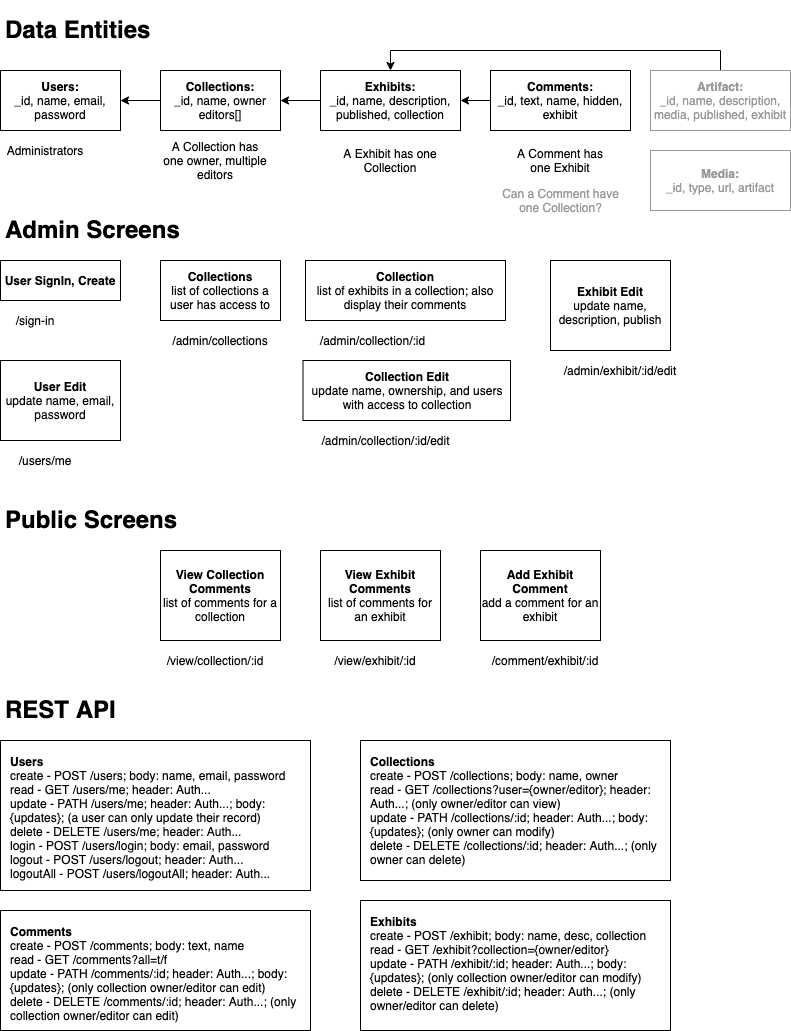

The diagram above was exported from draw.io. Its source (the exported page's mxGraphModel, read from the mxfile embedded in the PNG):
<mxGraphModel dx="1124" dy="635" grid="1" gridSize="10" guides="1" tooltips="1" connect="1" arrows="1" fold="1" page="1" pageScale="1" pageWidth="850" pageHeight="1100" math="0" shadow="0">
  <root>
    <mxCell id="0" />
    <mxCell id="1" parent="0" />
    <mxCell id="KkjCR7LYdQqrNpHg-T1N-2" value="&lt;b&gt;Users:&lt;/b&gt;&lt;br&gt;_id, name, email, password" style="rounded=0;whiteSpace=wrap;html=1;" parent="1" vertex="1">
      <mxGeometry x="40" y="80" width="120" height="60" as="geometry" />
    </mxCell>
    <mxCell id="KkjCR7LYdQqrNpHg-T1N-30" style="edgeStyle=orthogonalEdgeStyle;rounded=0;orthogonalLoop=1;jettySize=auto;html=1;exitX=0;exitY=0.5;exitDx=0;exitDy=0;entryX=1;entryY=0.5;entryDx=0;entryDy=0;fontColor=#999999;" parent="1" source="KkjCR7LYdQqrNpHg-T1N-3" target="KkjCR7LYdQqrNpHg-T1N-2" edge="1">
      <mxGeometry relative="1" as="geometry" />
    </mxCell>
    <mxCell id="KkjCR7LYdQqrNpHg-T1N-3" value="&lt;b&gt;Collections:&lt;/b&gt;&lt;br&gt;_id, name, owner editors[]" style="rounded=0;whiteSpace=wrap;html=1;" parent="1" vertex="1">
      <mxGeometry x="200" y="80" width="120" height="60" as="geometry" />
    </mxCell>
    <mxCell id="KkjCR7LYdQqrNpHg-T1N-31" style="edgeStyle=orthogonalEdgeStyle;rounded=0;orthogonalLoop=1;jettySize=auto;html=1;exitX=0;exitY=0.5;exitDx=0;exitDy=0;entryX=1;entryY=0.5;entryDx=0;entryDy=0;fontColor=#999999;" parent="1" source="KkjCR7LYdQqrNpHg-T1N-4" target="KkjCR7LYdQqrNpHg-T1N-3" edge="1">
      <mxGeometry relative="1" as="geometry" />
    </mxCell>
    <mxCell id="KkjCR7LYdQqrNpHg-T1N-4" value="&lt;b&gt;Exhibits:&lt;/b&gt;&lt;br&gt;_id, name, description, published, collection" style="rounded=0;whiteSpace=wrap;html=1;" parent="1" vertex="1">
      <mxGeometry x="360" y="80" width="140" height="60" as="geometry" />
    </mxCell>
    <mxCell id="KkjCR7LYdQqrNpHg-T1N-32" style="edgeStyle=orthogonalEdgeStyle;rounded=0;orthogonalLoop=1;jettySize=auto;html=1;exitX=0;exitY=0.5;exitDx=0;exitDy=0;entryX=1;entryY=0.5;entryDx=0;entryDy=0;fontColor=#999999;" parent="1" source="KkjCR7LYdQqrNpHg-T1N-5" target="KkjCR7LYdQqrNpHg-T1N-4" edge="1">
      <mxGeometry relative="1" as="geometry" />
    </mxCell>
    <mxCell id="KkjCR7LYdQqrNpHg-T1N-5" value="&lt;b&gt;Comments:&lt;/b&gt;&lt;br&gt;_id, text, name, hidden, exhibit" style="rounded=0;whiteSpace=wrap;html=1;" parent="1" vertex="1">
      <mxGeometry x="530" y="80" width="140" height="60" as="geometry" />
    </mxCell>
    <mxCell id="KkjCR7LYdQqrNpHg-T1N-7" value="Administrators" style="text;html=1;strokeColor=none;fillColor=none;align=center;verticalAlign=middle;whiteSpace=wrap;rounded=0;" parent="1" vertex="1">
      <mxGeometry x="40" y="150" width="90" height="20" as="geometry" />
    </mxCell>
    <mxCell id="KkjCR7LYdQqrNpHg-T1N-8" value="A Collection has one owner, multiple editors" style="text;html=1;strokeColor=none;fillColor=none;align=center;verticalAlign=middle;whiteSpace=wrap;rounded=0;" parent="1" vertex="1">
      <mxGeometry x="200" y="160" width="110" height="20" as="geometry" />
    </mxCell>
    <mxCell id="KkjCR7LYdQqrNpHg-T1N-9" value="A Exhibit has one Collection" style="text;html=1;strokeColor=none;fillColor=none;align=center;verticalAlign=middle;whiteSpace=wrap;rounded=0;" parent="1" vertex="1">
      <mxGeometry x="375" y="160" width="110" height="20" as="geometry" />
    </mxCell>
    <mxCell id="KkjCR7LYdQqrNpHg-T1N-10" value="A Comment has one Exhibit" style="text;html=1;strokeColor=none;fillColor=none;align=center;verticalAlign=middle;whiteSpace=wrap;rounded=0;" parent="1" vertex="1">
      <mxGeometry x="545" y="160" width="110" height="20" as="geometry" />
    </mxCell>
    <mxCell id="KkjCR7LYdQqrNpHg-T1N-12" value="&lt;h1&gt;Data Entities&lt;/h1&gt;" style="text;html=1;strokeColor=none;fillColor=none;spacing=5;spacingTop=-20;whiteSpace=wrap;overflow=hidden;rounded=0;" parent="1" vertex="1">
      <mxGeometry x="40" y="20" width="190" height="40" as="geometry" />
    </mxCell>
    <mxCell id="KkjCR7LYdQqrNpHg-T1N-13" value="&lt;h1&gt;Admin Screens&lt;/h1&gt;&lt;div&gt;&lt;br&gt;&lt;/div&gt;" style="text;html=1;strokeColor=none;fillColor=none;spacing=5;spacingTop=-20;whiteSpace=wrap;overflow=hidden;rounded=0;" parent="1" vertex="1">
      <mxGeometry x="40" y="220" width="190" height="40" as="geometry" />
    </mxCell>
    <mxCell id="KkjCR7LYdQqrNpHg-T1N-14" value="&lt;b&gt;User SignIn, Create&lt;/b&gt;" style="rounded=0;whiteSpace=wrap;html=1;" parent="1" vertex="1">
      <mxGeometry x="40" y="270" width="120" height="40" as="geometry" />
    </mxCell>
    <mxCell id="KkjCR7LYdQqrNpHg-T1N-15" value="&lt;b&gt;Collections&lt;/b&gt;&lt;br&gt;list of collections a user has access to" style="rounded=0;whiteSpace=wrap;html=1;" parent="1" vertex="1">
      <mxGeometry x="200" y="270" width="120" height="60" as="geometry" />
    </mxCell>
    <mxCell id="KkjCR7LYdQqrNpHg-T1N-17" value="&lt;b&gt;Collection Edit&lt;/b&gt;&lt;br&gt;update name, ownership, and users with access to collection" style="rounded=0;whiteSpace=wrap;html=1;" parent="1" vertex="1">
      <mxGeometry x="342.5" y="370" width="207.5" height="60" as="geometry" />
    </mxCell>
    <mxCell id="KkjCR7LYdQqrNpHg-T1N-18" value="&lt;b&gt;User Edit&lt;/b&gt;&lt;br&gt;update name, email, password" style="rounded=0;whiteSpace=wrap;html=1;" parent="1" vertex="1">
      <mxGeometry x="40" y="370" width="120" height="80" as="geometry" />
    </mxCell>
    <mxCell id="KkjCR7LYdQqrNpHg-T1N-19" value="&lt;b&gt;Collection&lt;/b&gt;&lt;br&gt;list of exhibits in a collection; also display their comments" style="rounded=0;whiteSpace=wrap;html=1;" parent="1" vertex="1">
      <mxGeometry x="345" y="270" width="200" height="60" as="geometry" />
    </mxCell>
    <mxCell id="KkjCR7LYdQqrNpHg-T1N-20" value="&lt;b&gt;Exhibit Edit&lt;/b&gt;&lt;br&gt;update name, description, publish" style="rounded=0;whiteSpace=wrap;html=1;" parent="1" vertex="1">
      <mxGeometry x="590" y="270" width="120" height="90" as="geometry" />
    </mxCell>
    <mxCell id="KkjCR7LYdQqrNpHg-T1N-21" value="&lt;h1&gt;Public Screens&lt;/h1&gt;&lt;div&gt;&lt;br&gt;&lt;/div&gt;" style="text;html=1;strokeColor=none;fillColor=none;spacing=5;spacingTop=-20;whiteSpace=wrap;overflow=hidden;rounded=0;" parent="1" vertex="1">
      <mxGeometry x="40" y="510" width="190" height="40" as="geometry" />
    </mxCell>
    <mxCell id="KkjCR7LYdQqrNpHg-T1N-22" value="&lt;b&gt;View Collection Comments&lt;/b&gt;&lt;br&gt;list of comments for a collection" style="rounded=0;whiteSpace=wrap;html=1;" parent="1" vertex="1">
      <mxGeometry x="200" y="560" width="120" height="90" as="geometry" />
    </mxCell>
    <mxCell id="KkjCR7LYdQqrNpHg-T1N-23" value="&lt;b&gt;View Exhibit Comments&lt;/b&gt;&lt;br&gt;list of comments for an exhibit" style="rounded=0;whiteSpace=wrap;html=1;" parent="1" vertex="1">
      <mxGeometry x="360" y="560" width="120" height="90" as="geometry" />
    </mxCell>
    <mxCell id="KkjCR7LYdQqrNpHg-T1N-24" value="&lt;b&gt;Add Exhibit Comment&lt;/b&gt;&lt;br&gt;add a comment for an exhibit" style="rounded=0;whiteSpace=wrap;html=1;" parent="1" vertex="1">
      <mxGeometry x="520" y="560" width="120" height="90" as="geometry" />
    </mxCell>
    <mxCell id="KkjCR7LYdQqrNpHg-T1N-25" value="Can a Comment have one Collection?" style="text;html=1;strokeColor=none;fillColor=none;align=center;verticalAlign=middle;whiteSpace=wrap;rounded=0;fontColor=#999999;" parent="1" vertex="1">
      <mxGeometry x="537.5" y="200" width="125" height="20" as="geometry" />
    </mxCell>
    <mxCell id="KkjCR7LYdQqrNpHg-T1N-26" style="edgeStyle=orthogonalEdgeStyle;rounded=0;orthogonalLoop=1;jettySize=auto;html=1;exitX=0.5;exitY=1;exitDx=0;exitDy=0;" parent="1" source="KkjCR7LYdQqrNpHg-T1N-25" target="KkjCR7LYdQqrNpHg-T1N-25" edge="1">
      <mxGeometry relative="1" as="geometry" />
    </mxCell>
    <mxCell id="KkjCR7LYdQqrNpHg-T1N-33" style="edgeStyle=orthogonalEdgeStyle;rounded=0;orthogonalLoop=1;jettySize=auto;html=1;exitX=0.5;exitY=0;exitDx=0;exitDy=0;entryX=0.5;entryY=0;entryDx=0;entryDy=0;fontColor=#999999;" parent="1" source="KkjCR7LYdQqrNpHg-T1N-28" target="KkjCR7LYdQqrNpHg-T1N-4" edge="1">
      <mxGeometry relative="1" as="geometry" />
    </mxCell>
    <mxCell id="KkjCR7LYdQqrNpHg-T1N-28" value="&lt;b&gt;Artifact:&lt;/b&gt;&lt;br&gt;_id, name, description, media, published, exhibit" style="rounded=0;whiteSpace=wrap;html=1;strokeColor=#999999;fontColor=#999999;" parent="1" vertex="1">
      <mxGeometry x="690" y="80" width="140" height="60" as="geometry" />
    </mxCell>
    <mxCell id="I3DQpPSk2LKlxuotOLOo-1" value="&lt;font color=&quot;#000000&quot;&gt;/sign-in&lt;/font&gt;" style="text;html=1;strokeColor=none;fillColor=none;align=center;verticalAlign=middle;whiteSpace=wrap;rounded=0;fontColor=#999999;" vertex="1" parent="1">
      <mxGeometry x="40" y="320" width="70" height="20" as="geometry" />
    </mxCell>
    <mxCell id="I3DQpPSk2LKlxuotOLOo-2" value="&lt;font color=&quot;#000000&quot;&gt;/admin/collections&lt;/font&gt;" style="text;html=1;strokeColor=none;fillColor=none;align=center;verticalAlign=middle;whiteSpace=wrap;rounded=0;fontColor=#999999;" vertex="1" parent="1">
      <mxGeometry x="200" y="340" width="120" height="20" as="geometry" />
    </mxCell>
    <mxCell id="I3DQpPSk2LKlxuotOLOo-3" value="&lt;font color=&quot;#000000&quot;&gt;/admin/collection/:id&lt;/font&gt;" style="text;html=1;strokeColor=none;fillColor=none;align=center;verticalAlign=middle;whiteSpace=wrap;rounded=0;fontColor=#999999;" vertex="1" parent="1">
      <mxGeometry x="345" y="340" width="135" height="20" as="geometry" />
    </mxCell>
    <mxCell id="I3DQpPSk2LKlxuotOLOo-4" value="&lt;font color=&quot;#000000&quot;&gt;/users/me&lt;/font&gt;" style="text;html=1;strokeColor=none;fillColor=none;align=center;verticalAlign=middle;whiteSpace=wrap;rounded=0;fontColor=#999999;" vertex="1" parent="1">
      <mxGeometry x="50" y="460" width="70" height="20" as="geometry" />
    </mxCell>
    <mxCell id="I3DQpPSk2LKlxuotOLOo-5" value="&lt;font color=&quot;#000000&quot;&gt;/admin/collection/:id/edit&lt;/font&gt;" style="text;html=1;strokeColor=none;fillColor=none;align=center;verticalAlign=middle;whiteSpace=wrap;rounded=0;fontColor=#999999;" vertex="1" parent="1">
      <mxGeometry x="343" y="440" width="165" height="20" as="geometry" />
    </mxCell>
    <mxCell id="I3DQpPSk2LKlxuotOLOo-6" value="&lt;font color=&quot;#000000&quot;&gt;/admin/exhibit/:id/edit&lt;/font&gt;" style="text;html=1;strokeColor=none;fillColor=none;align=center;verticalAlign=middle;whiteSpace=wrap;rounded=0;fontColor=#999999;" vertex="1" parent="1">
      <mxGeometry x="590" y="370" width="140" height="20" as="geometry" />
    </mxCell>
    <mxCell id="I3DQpPSk2LKlxuotOLOo-8" value="&lt;font color=&quot;#000000&quot;&gt;/view/collection/:id&lt;/font&gt;" style="text;html=1;strokeColor=none;fillColor=none;align=center;verticalAlign=middle;whiteSpace=wrap;rounded=0;fontColor=#999999;" vertex="1" parent="1">
      <mxGeometry x="200" y="660" width="110" height="20" as="geometry" />
    </mxCell>
    <mxCell id="I3DQpPSk2LKlxuotOLOo-9" value="&lt;font color=&quot;#000000&quot;&gt;/view/exhibit/:id&lt;/font&gt;" style="text;html=1;strokeColor=none;fillColor=none;align=center;verticalAlign=middle;whiteSpace=wrap;rounded=0;fontColor=#999999;" vertex="1" parent="1">
      <mxGeometry x="360" y="660" width="110" height="20" as="geometry" />
    </mxCell>
    <mxCell id="I3DQpPSk2LKlxuotOLOo-10" value="&lt;font color=&quot;#000000&quot;&gt;/comment/exhibit/:id&lt;/font&gt;" style="text;html=1;strokeColor=none;fillColor=none;align=center;verticalAlign=middle;whiteSpace=wrap;rounded=0;fontColor=#999999;" vertex="1" parent="1">
      <mxGeometry x="520" y="660" width="130" height="20" as="geometry" />
    </mxCell>
    <mxCell id="I3DQpPSk2LKlxuotOLOo-12" value="&lt;b&gt;Media:&lt;/b&gt;&lt;br&gt;_id, type, url, artifact" style="rounded=0;whiteSpace=wrap;html=1;strokeColor=#999999;fontColor=#999999;" vertex="1" parent="1">
      <mxGeometry x="690" y="160" width="140" height="60" as="geometry" />
    </mxCell>
    <mxCell id="I3DQpPSk2LKlxuotOLOo-13" value="&lt;b&gt;Users&lt;/b&gt;&lt;br&gt;create - POST /users; body: name, email, password&lt;br&gt;read - GET /users/me; header: Auth...&lt;br&gt;update - PATH /users/me; header: Auth...; body: {updates}; (a user can only update their record)&lt;br&gt;delete - DELETE /users/me; header: Auth...&lt;br&gt;login - POST /users/login; body: email, password&amp;nbsp;&lt;br&gt;logout - POST /users/logout;&amp;nbsp;header: Auth...&lt;br&gt;logoutAll - POST /users/logoutAll;&amp;nbsp;header: Auth..." style="rounded=0;whiteSpace=wrap;html=1;align=left;spacing=10;verticalAlign=top;" vertex="1" parent="1">
      <mxGeometry x="40" y="750" width="310" height="150" as="geometry" />
    </mxCell>
    <mxCell id="I3DQpPSk2LKlxuotOLOo-17" value="&lt;h1&gt;REST API&lt;/h1&gt;" style="text;html=1;strokeColor=none;fillColor=none;spacing=5;spacingTop=-20;whiteSpace=wrap;overflow=hidden;rounded=0;" vertex="1" parent="1">
      <mxGeometry x="40" y="700" width="190" height="40" as="geometry" />
    </mxCell>
    <mxCell id="I3DQpPSk2LKlxuotOLOo-18" value="&lt;b&gt;Comments&lt;/b&gt;&lt;br&gt;create - POST /comments; body: text, name&lt;br&gt;read - GET /comments?all=t/f&lt;br&gt;update - PATH /comments/:id; header: Auth...; body: {updates}; (only collection owner/editor can edit)&lt;br&gt;delete - DELETE /comments/:id; header: Auth...; (only collection owner/editor can edit)" style="rounded=0;whiteSpace=wrap;html=1;align=left;spacing=10;verticalAlign=top;" vertex="1" parent="1">
      <mxGeometry x="40" y="920" width="310" height="120" as="geometry" />
    </mxCell>
    <mxCell id="I3DQpPSk2LKlxuotOLOo-19" value="&lt;b&gt;Collections&lt;/b&gt;&lt;br&gt;create - POST /collections; body: name, owner&lt;br&gt;read - GET /collections?user={owner/editor}; header: Auth...; (only owner/editor can view)&lt;br&gt;update - PATH /collections/:id; header: Auth...; body: {updates}; (only owner can modify)&lt;br&gt;delete - DELETE /collections/:id; header: Auth...; (only owner can delete)" style="rounded=0;whiteSpace=wrap;html=1;align=left;spacing=10;verticalAlign=top;" vertex="1" parent="1">
      <mxGeometry x="400" y="750" width="310" height="140" as="geometry" />
    </mxCell>
    <mxCell id="I3DQpPSk2LKlxuotOLOo-20" value="&lt;b&gt;Exhibits&lt;/b&gt;&lt;br&gt;create - POST /exhibit; body: name, desc, collection&lt;br&gt;read - GET /exhibit?collection={owner/editor}&lt;br&gt;update - PATH /exhibit/:id; header: Auth...; body: {updates}; (only collection owner/editor can modify)&lt;br&gt;delete - DELETE /exhibit/:id; header: Auth...; (only owner/editor&amp;nbsp;can delete)" style="rounded=0;whiteSpace=wrap;html=1;align=left;spacing=10;verticalAlign=top;" vertex="1" parent="1">
      <mxGeometry x="400" y="910" width="310" height="130" as="geometry" />
    </mxCell>
  </root>
</mxGraphModel>